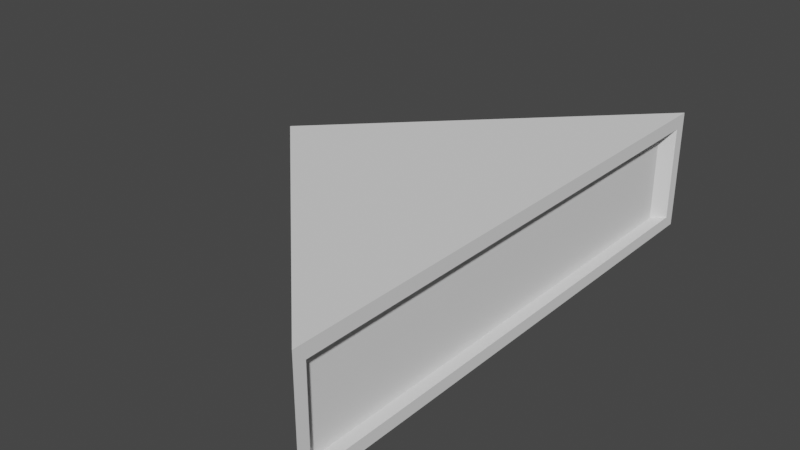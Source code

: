 # Source: No_Edge_Segment_-_Top.blend  (saved by Blender 2.82.7; exported with 4.5.12 LTS)
import bpy
from mathutils import Matrix  # noqa: F401  (used for matrix-valued properties, if any)

bpy.ops.wm.read_factory_settings(use_empty=True)
scene = bpy.context.scene
scene.name = 'Scene'

# ---- world
world_world = bpy.data.worlds.new('World'); scene.world = world_world
world_world.use_nodes = True; world_world.node_tree.nodes.clear()
_N = world_world.node_tree.nodes; _L = world_world.node_tree.links
n0 = _N.new('ShaderNodeOutputWorld'); n0.name = 'World Output'; n0.location = (300, 300)
n1 = _N.new('ShaderNodeBackground'); n1.name = 'Background'; n1.location = (10, 300)
n1.inputs[0].default_value = (0.05088, 0.05088, 0.05088, 1.0)
_L.new(n1.outputs[0], n0.inputs[0])
n0.is_active_output = True
world_world.color = (0.05088, 0.05088, 0.05088)
world_world.use_sun_shadow = False
world_world.sun_shadow_jitter_overblur = 0.0

# ---- meshes
me_plane = bpy.data.meshes.new('Plane')
me_plane.from_pydata([(2.225, 2.225, 1.0), (2.225, 2.225, 2.235e-08), (2.225, -2.225, 2.235e-08), (2.225, -2.125, 0.8875), (2.225, -2.225, 1.0), (2.225, -2.125, 0.1), (2.125, -2.025, 0.1), (2.125, -2.025, 0.8875), (2.125, 2.025, 0.1), (2.125, 2.025, 0.8875), (2.225, 2.125, 0.8875), (2.225, 2.125, 0.1), (7.451e-07, 1.192e-06, 0.0), (7.153e-07, 1.192e-06, 1.0), (2.225, 2.225, 1.0), (7.153e-07, 1.192e-06, 1.0), (2.225, -2.225, 1.0)], [(13, 14), (13, 15)], [(9, 8, 11, 10), (9, 7, 6, 8), (3, 7, 9, 10), (5, 6, 7, 3), (8, 6, 5, 11), (3, 4, 2, 5), (1, 11, 5, 2), (0, 10, 11, 1), (0, 4, 3, 10), (15, 16, 14)])
_uv = me_plane.uv_layers.new(name='UVMap')
_uv.uv.foreach_set('vector', [0.0, 0.0, 0.0, 0.0, 0.0, 0.0, 0.0, 0.0, 0.0, 0.0, 0.0, 0.0, 0.0, 0.0, 0.0, 0.0, 0.0, 0.0, 0.0, 0.0, 0.0, 0.0, 0.0, 0.0, 0.0, 0.0, 0.0, 0.0, 0.0, 0.0, 0.0, 0.0, 0.0, 0.0, 0.0, 0.0, 0.0, 0.0, 0.0, 0.0, 0.0, 0.0, 0.0, 0.0, 0.0, 0.0, 0.0, 0.0, 0.0, 0.0, 0.0, 0.0, 0.0, 0.0, 0.0, 0.0, 0.0, 0.0, 0.0, 0.0, 0.0, 0.0, 0.0, 0.0, 0.0, 0.0, 0.0, 0.0, 0.0, 0.0, 0.0, 0.0, 0.0, 0.0, 0.0, 0.0, 0.0, 0.0])
me_plane.use_remesh_fix_poles = True
me_plane.use_remesh_preserve_attributes = False
me_plane.use_mirror_vertex_groups = False
me_plane.update()

# ---- objects
ob_plane = bpy.data.objects.new('Plane', me_plane)

# ---- transforms, parenting, visibility, modifiers, constraints
ob_plane.location = (0.0, 0.0, 0.0)
ob_plane.lineart.crease_threshold = 0.0

# ---- collection membership
scene.collection.objects.link(ob_plane)

# ---- scene / render settings (as saved in the file)
scene.frame_start = 1; scene.frame_end = 250; scene.frame_set(0)
scene.render.engine = 'BLENDER_EEVEE_NEXT'
scene.cycles.use_denoising = False
scene.cycles.samples = 128
scene.cycles.sampling_pattern = 'TABULATED_SOBOL'
scene.cycles.use_adaptive_sampling = False
scene.cycles.use_light_tree = False
scene.view_settings.view_transform = 'Filmic'
bpy.context.view_layer.update()

# ---- added for rendering (the .blend has no active camera and no usable light): camera, sun
cam_auto = bpy.data.cameras.new('AutoCamera')
cam_auto.lens = 50.0
cam_auto.sensor_width = 36.0
cam_auto.clip_end = 1000.0
ob_auto_camera = bpy.data.objects.new('AutoCamera', cam_auto)
scene.collection.objects.link(ob_auto_camera)
ob_auto_camera.location = (5.80779, -5.63434, 4.25623)
ob_auto_camera.rotation_euler = (1.09748, -7.21219e-08, 0.694738)
scene.camera = ob_auto_camera
light_auto_sun = bpy.data.lights.new('AutoSun', 'SUN')
light_auto_sun.energy = 3.0
light_auto_sun.angle = 0.0523599
ob_auto_sun = bpy.data.objects.new('AutoSun', light_auto_sun)
scene.collection.objects.link(ob_auto_sun)
ob_auto_sun.rotation_euler = (0.872665, 0.174533, 0.523599)
bpy.context.view_layer.update()
